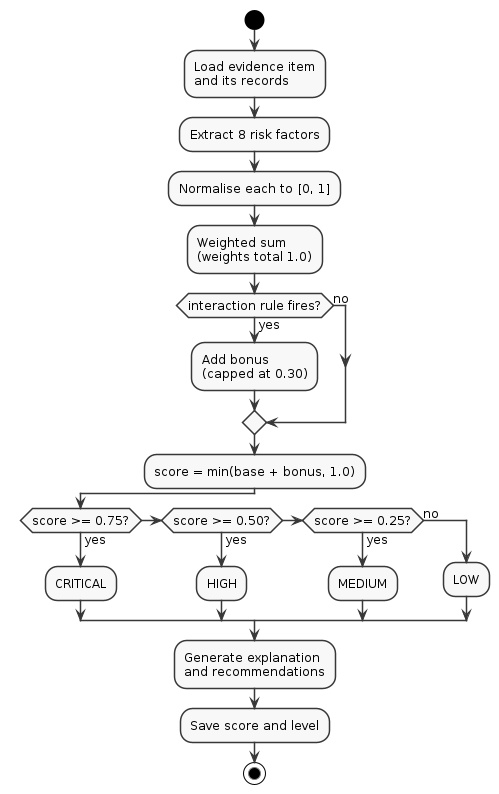

The diagram above was rendered by PlantUML. Its source (embedded in the PNG):
@startuml
skinparam monochrome true
skinparam shadowing false
skinparam defaultFontName Arial
skinparam defaultFontSize 12
skinparam backgroundColor white

start
:Load evidence item
and its records;
:Extract 8 risk factors;
:Normalise each to [0, 1];
:Weighted sum
(weights total 1.0);

if (interaction rule fires?) then (yes)
  :Add bonus
  (capped at 0.30);
else (no)
endif

:score = min(base + bonus, 1.0);

if (score >= 0.75?) then (yes)
  :CRITICAL;
elseif (score >= 0.50?) then (yes)
  :HIGH;
elseif (score >= 0.25?) then (yes)
  :MEDIUM;
else (no)
  :LOW;
endif

:Generate explanation
and recommendations;
:Save score and level;
stop
@enduml